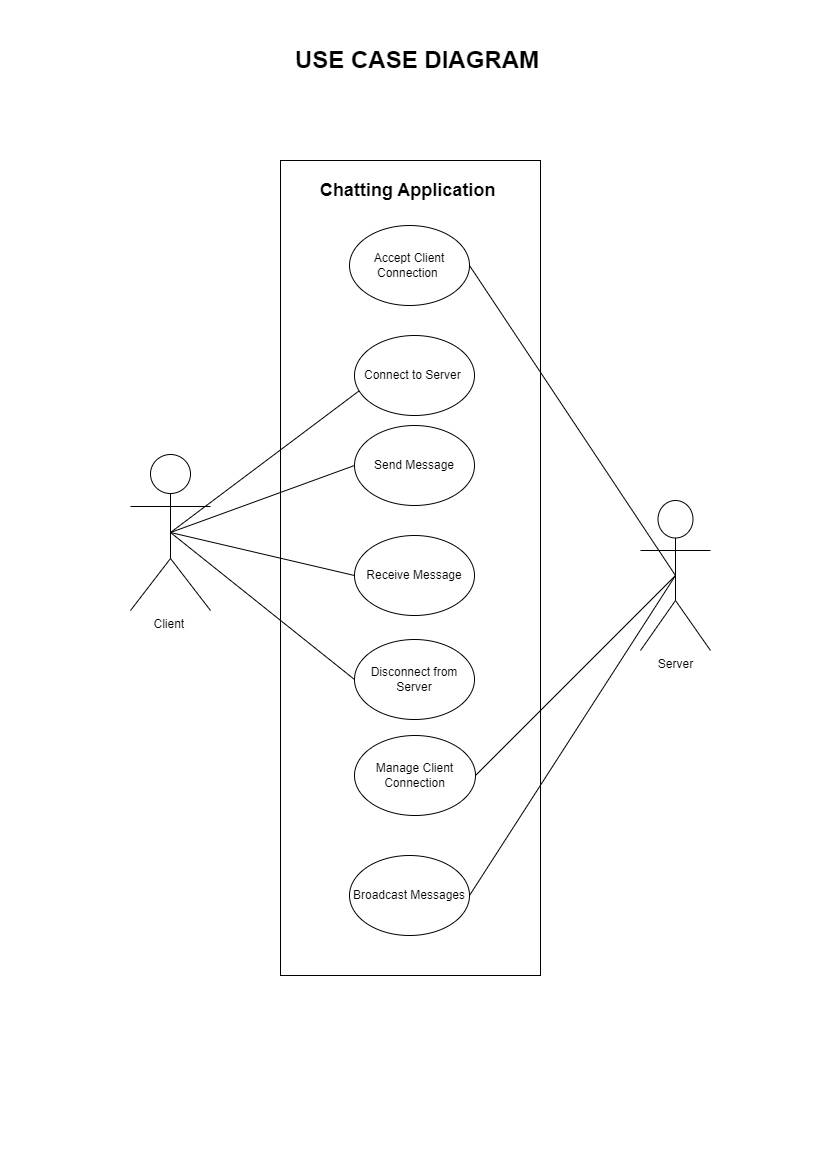

The diagram above was exported from draw.io. Its source (the exported page's mxGraphModel, read from the mxfile embedded in the PNG):
<mxGraphModel dx="1693" dy="753" grid="1" gridSize="10" guides="1" tooltips="1" connect="1" arrows="1" fold="1" page="1" pageScale="1" pageWidth="827" pageHeight="1169" math="0" shadow="0">
  <root>
    <mxCell id="0" />
    <mxCell id="1" parent="0" />
    <mxCell id="oE4xAdh3q8bLPulp9pvq-6" value="" style="rounded=0;whiteSpace=wrap;html=1;" vertex="1" parent="1">
      <mxGeometry x="280" y="160" width="260" height="815" as="geometry" />
    </mxCell>
    <mxCell id="oE4xAdh3q8bLPulp9pvq-7" value="Connect to Server&amp;nbsp;" style="ellipse;whiteSpace=wrap;html=1;" vertex="1" parent="1">
      <mxGeometry x="354" y="335" width="120" height="80" as="geometry" />
    </mxCell>
    <mxCell id="oE4xAdh3q8bLPulp9pvq-8" value="Send Message" style="ellipse;whiteSpace=wrap;html=1;" vertex="1" parent="1">
      <mxGeometry x="354" y="425" width="120" height="80" as="geometry" />
    </mxCell>
    <mxCell id="oE4xAdh3q8bLPulp9pvq-9" value="Receive Message" style="ellipse;whiteSpace=wrap;html=1;" vertex="1" parent="1">
      <mxGeometry x="354" y="535" width="120" height="80" as="geometry" />
    </mxCell>
    <mxCell id="oE4xAdh3q8bLPulp9pvq-10" value="Disconnect from Server" style="ellipse;whiteSpace=wrap;html=1;" vertex="1" parent="1">
      <mxGeometry x="354" y="639" width="120" height="80" as="geometry" />
    </mxCell>
    <mxCell id="oE4xAdh3q8bLPulp9pvq-11" value="Accept Client Connection&amp;nbsp;" style="ellipse;whiteSpace=wrap;html=1;" vertex="1" parent="1">
      <mxGeometry x="349" y="225" width="120" height="80" as="geometry" />
    </mxCell>
    <mxCell id="oE4xAdh3q8bLPulp9pvq-12" value="Manage Client Connection" style="ellipse;whiteSpace=wrap;html=1;" vertex="1" parent="1">
      <mxGeometry x="354" y="735" width="121" height="80" as="geometry" />
    </mxCell>
    <mxCell id="oE4xAdh3q8bLPulp9pvq-13" value="Broadcast Messages" style="ellipse;whiteSpace=wrap;html=1;" vertex="1" parent="1">
      <mxGeometry x="349" y="855" width="120" height="80" as="geometry" />
    </mxCell>
    <mxCell id="oE4xAdh3q8bLPulp9pvq-15" value="Client&amp;nbsp;" style="shape=umlActor;verticalLabelPosition=bottom;verticalAlign=top;html=1;outlineConnect=0;" vertex="1" parent="1">
      <mxGeometry x="130" y="454" width="80" height="156" as="geometry" />
    </mxCell>
    <mxCell id="oE4xAdh3q8bLPulp9pvq-16" value="Server" style="shape=umlActor;verticalLabelPosition=bottom;verticalAlign=top;html=1;outlineConnect=0;" vertex="1" parent="1">
      <mxGeometry x="640" y="500" width="70" height="150" as="geometry" />
    </mxCell>
    <mxCell id="oE4xAdh3q8bLPulp9pvq-21" value="" style="endArrow=none;html=1;rounded=0;exitX=0.5;exitY=0.5;exitDx=0;exitDy=0;exitPerimeter=0;entryX=0;entryY=0.5;entryDx=0;entryDy=0;" edge="1" parent="1" source="oE4xAdh3q8bLPulp9pvq-15" target="oE4xAdh3q8bLPulp9pvq-8">
      <mxGeometry width="50" height="50" relative="1" as="geometry">
        <mxPoint x="470" y="550" as="sourcePoint" />
        <mxPoint x="520" y="500" as="targetPoint" />
      </mxGeometry>
    </mxCell>
    <mxCell id="oE4xAdh3q8bLPulp9pvq-22" value="" style="endArrow=none;html=1;rounded=0;entryX=0;entryY=0.5;entryDx=0;entryDy=0;exitX=0.5;exitY=0.5;exitDx=0;exitDy=0;exitPerimeter=0;" edge="1" parent="1" source="oE4xAdh3q8bLPulp9pvq-15" target="oE4xAdh3q8bLPulp9pvq-9">
      <mxGeometry width="50" height="50" relative="1" as="geometry">
        <mxPoint x="150" y="770" as="sourcePoint" />
        <mxPoint x="200" y="720" as="targetPoint" />
      </mxGeometry>
    </mxCell>
    <mxCell id="oE4xAdh3q8bLPulp9pvq-23" value="" style="endArrow=none;html=1;rounded=0;exitX=0.5;exitY=0.5;exitDx=0;exitDy=0;exitPerimeter=0;entryX=0.035;entryY=0.696;entryDx=0;entryDy=0;entryPerimeter=0;" edge="1" parent="1" source="oE4xAdh3q8bLPulp9pvq-15" target="oE4xAdh3q8bLPulp9pvq-7">
      <mxGeometry width="50" height="50" relative="1" as="geometry">
        <mxPoint x="310" y="430" as="sourcePoint" />
        <mxPoint x="340" y="400" as="targetPoint" />
      </mxGeometry>
    </mxCell>
    <mxCell id="oE4xAdh3q8bLPulp9pvq-24" value="" style="endArrow=none;html=1;rounded=0;entryX=0;entryY=0.5;entryDx=0;entryDy=0;exitX=0.5;exitY=0.5;exitDx=0;exitDy=0;exitPerimeter=0;" edge="1" parent="1" source="oE4xAdh3q8bLPulp9pvq-15" target="oE4xAdh3q8bLPulp9pvq-10">
      <mxGeometry width="50" height="50" relative="1" as="geometry">
        <mxPoint x="200" y="750" as="sourcePoint" />
        <mxPoint x="250" y="700" as="targetPoint" />
      </mxGeometry>
    </mxCell>
    <mxCell id="oE4xAdh3q8bLPulp9pvq-25" value="" style="endArrow=none;html=1;rounded=0;entryX=0.5;entryY=0.5;entryDx=0;entryDy=0;entryPerimeter=0;exitX=1;exitY=0.5;exitDx=0;exitDy=0;" edge="1" parent="1" source="oE4xAdh3q8bLPulp9pvq-11" target="oE4xAdh3q8bLPulp9pvq-16">
      <mxGeometry width="50" height="50" relative="1" as="geometry">
        <mxPoint x="600" y="630" as="sourcePoint" />
        <mxPoint x="650" y="580" as="targetPoint" />
      </mxGeometry>
    </mxCell>
    <mxCell id="oE4xAdh3q8bLPulp9pvq-26" value="" style="endArrow=none;html=1;rounded=0;entryX=0.5;entryY=0.5;entryDx=0;entryDy=0;entryPerimeter=0;exitX=1;exitY=0.5;exitDx=0;exitDy=0;" edge="1" parent="1" source="oE4xAdh3q8bLPulp9pvq-12" target="oE4xAdh3q8bLPulp9pvq-16">
      <mxGeometry width="50" height="50" relative="1" as="geometry">
        <mxPoint x="660" y="820" as="sourcePoint" />
        <mxPoint x="710" y="770" as="targetPoint" />
      </mxGeometry>
    </mxCell>
    <mxCell id="oE4xAdh3q8bLPulp9pvq-27" value="" style="endArrow=none;html=1;rounded=0;exitX=1;exitY=0.5;exitDx=0;exitDy=0;entryX=0.5;entryY=0.5;entryDx=0;entryDy=0;entryPerimeter=0;" edge="1" parent="1" source="oE4xAdh3q8bLPulp9pvq-13" target="oE4xAdh3q8bLPulp9pvq-16">
      <mxGeometry width="50" height="50" relative="1" as="geometry">
        <mxPoint x="710" y="960" as="sourcePoint" />
        <mxPoint x="760" y="910" as="targetPoint" />
      </mxGeometry>
    </mxCell>
    <mxCell id="oE4xAdh3q8bLPulp9pvq-29" value="&lt;font style=&quot;font-size: 18px;&quot;&gt;&lt;b style=&quot;&quot;&gt;Chatting Application&amp;nbsp;&lt;/b&gt;&lt;/font&gt;" style="text;html=1;strokeColor=none;fillColor=none;align=center;verticalAlign=middle;whiteSpace=wrap;rounded=0;" vertex="1" parent="1">
      <mxGeometry x="300" y="170" width="220" height="40" as="geometry" />
    </mxCell>
    <mxCell id="oE4xAdh3q8bLPulp9pvq-30" value="&lt;h1&gt;USE CASE DIAGRAM&lt;/h1&gt;" style="text;html=1;strokeColor=none;fillColor=none;spacing=5;spacingTop=-20;whiteSpace=wrap;overflow=hidden;rounded=0;" vertex="1" parent="1">
      <mxGeometry x="290" y="40" width="260" height="60" as="geometry" />
    </mxCell>
  </root>
</mxGraphModel>